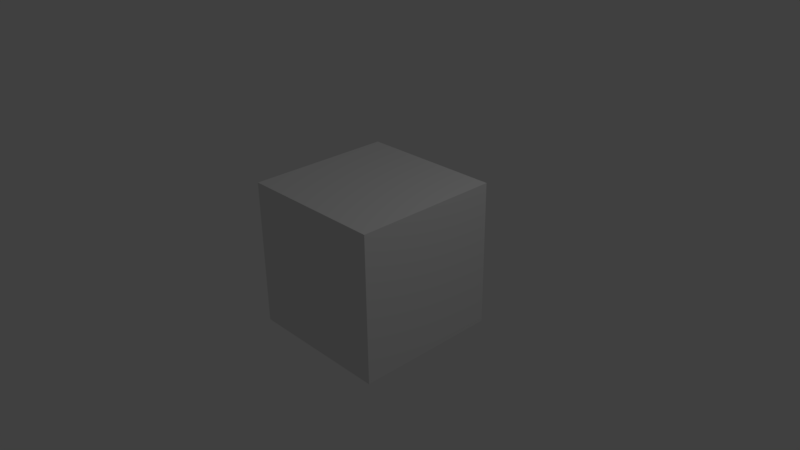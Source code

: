 # Source: desk.blend  (saved by Blender 2.77.0; exported with 4.5.12 LTS)
import bpy
from mathutils import Matrix  # noqa: F401  (used for matrix-valued properties, if any)

bpy.ops.wm.read_factory_settings(use_empty=True)
scene = bpy.context.scene
scene.name = 'Scene'

# ---- collections
col_collection_1 = bpy.data.collections.new('Collection 1'); scene.collection.children.link(col_collection_1)

# ---- materials (node trees are filled in below, after node groups)
mat_material = bpy.data.materials.new('Material')
mat_material.alpha_threshold = 0.0
mat_material.use_transparent_shadow = False
mat_material.roughness = 0.5
mat_material.line_color = (0.0, 0.0, 0.0, 1.0)

# ---- material node trees

# ---- world
world_world = bpy.data.worlds.new('World'); scene.world = world_world
world_world.color = (0.05088, 0.05088, 0.05088)
world_world.use_sun_shadow = False
world_world.sun_shadow_jitter_overblur = 0.0
world_world.cycles.sampling_method = 'MANUAL'

# ---- cameras
cam_camera = bpy.data.cameras.new('Camera')
cam_camera.clip_end = 100.0
cam_camera.lens = 35.0
cam_camera.sensor_width = 32.0
cam_camera.sensor_height = 18.0
cam_camera.ortho_scale = 7.314
cam_camera.dof.focus_distance = 0.0
cam_camera.dof.aperture_fstop = 128.0

# ---- lights
light_lamp = bpy.data.lights.new('Lamp', 'POINT')
light_lamp.transmission_factor = 0.0
light_lamp.cutoff_distance = 30.0
light_lamp.energy = 100.0
light_lamp.shadow_buffer_clip_start = 1.001
light_lamp.shadow_soft_size = 0.1
light_lamp.shadow_maximum_resolution = 0.006
light_lamp.use_absolute_resolution = True

# ---- meshes
me_cube = bpy.data.meshes.new('Cube')
me_cube.from_pydata([(1.0, 1.0, -1.0), (1.0, -1.0, -1.0), (-1.0, -1.0, -1.0), (-1.0, 1.0, -1.0), (1.0, 1.0, 1.0), (1.0, -1.0, 1.0), (-1.0, -1.0, 1.0), (-1.0, 1.0, 1.0)], [], [(0, 1, 2, 3), (4, 7, 6, 5), (0, 4, 5, 1), (1, 5, 6, 2), (2, 6, 7, 3), (4, 0, 3, 7)])
me_cube.materials.append(mat_material)
me_cube.use_remesh_preserve_volume = False
me_cube.use_remesh_preserve_attributes = False
me_cube.use_mirror_vertex_groups = False
me_cube.update()

# ---- objects
ob_cube = bpy.data.objects.new('Cube', me_cube)
ob_lamp = bpy.data.objects.new('Lamp', light_lamp)
ob_camera = bpy.data.objects.new('Camera', cam_camera)

# ---- transforms, parenting, visibility, modifiers, constraints
ob_cube.location = (0.0, 0.0, 0.0)
ob_cube.lock_rotations_4d = False
ob_cube.empty_display_type = 'ARROWS'
ob_cube.lineart.crease_threshold = 0.0
ob_lamp.location = (4.076, 1.005, 5.904)
ob_lamp.rotation_euler = (0.6503, 0.05522, 1.866)
ob_lamp.lock_rotations_4d = False
ob_lamp.empty_display_type = 'ARROWS'
ob_lamp.color = (0.0, 0.0, 0.0, 0.0)
ob_lamp.lineart.crease_threshold = 0.0
ob_camera.location = (7.481, -6.508, 5.344)
ob_camera.rotation_euler = (1.109, 0.01082, 0.8149)
ob_camera.lock_rotations_4d = False
ob_camera.empty_display_type = 'ARROWS'
ob_camera.color = (0.0, 0.0, 0.0, 0.0)
ob_camera.display_type = 'WIRE'
ob_camera.lineart.crease_threshold = 0.0

# ---- collection membership
col_collection_1.objects.link(ob_cube)
col_collection_1.objects.link(ob_lamp)
col_collection_1.objects.link(ob_camera)

# ---- scene / render settings (as saved in the file)
scene.camera = ob_camera
scene.frame_start = 1; scene.frame_end = 250; scene.frame_set(1)
scene.render.engine = 'BLENDER_EEVEE_NEXT'
scene.render.resolution_percentage = 50
scene.render.dither_intensity = 0.0
scene.cycles.use_denoising = False
scene.cycles.samples = 128
scene.cycles.sampling_pattern = 'TABULATED_SOBOL'
scene.cycles.light_sampling_threshold = 0.0
scene.cycles.use_adaptive_sampling = False
scene.cycles.use_light_tree = False
scene.cycles.blur_glossy = 0.0
scene.cycles.sample_clamp_indirect = 0.0
scene.view_settings.view_transform = 'Standard'
bpy.context.view_layer.update()
